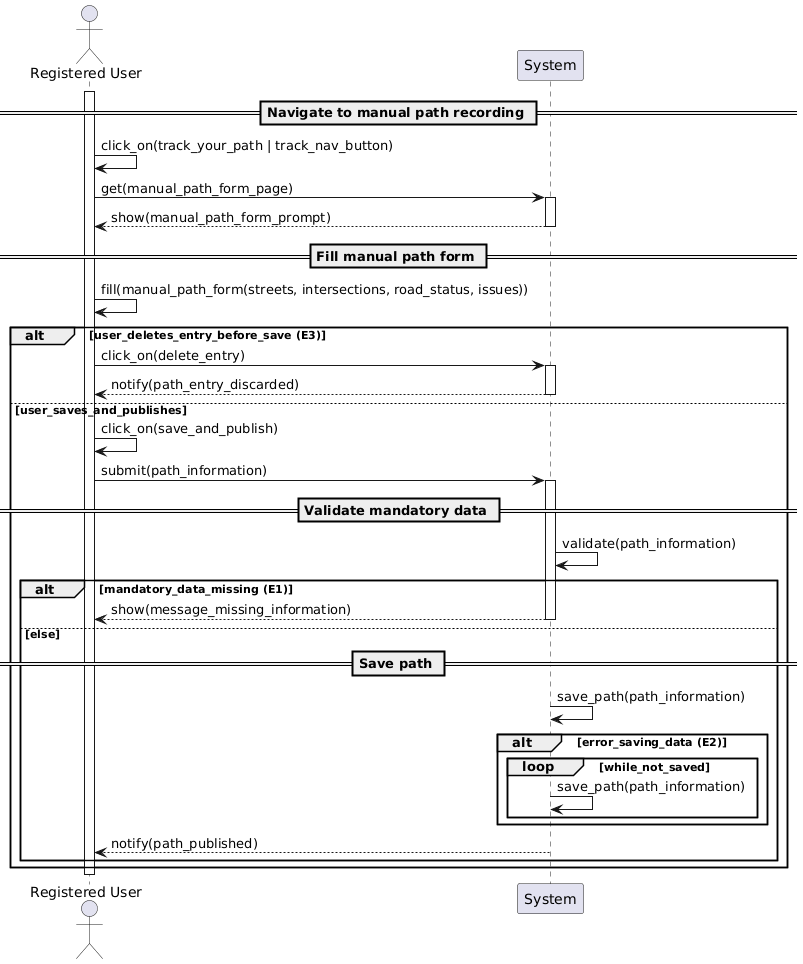

The diagram above was rendered by PlantUML. Its source (embedded in the PNG):
@startuml
actor "Registered User" as User
participant "System" as Sys

activate User


== Navigate to manual path recording ==
User -> User: click_on(track_your_path | track_nav_button)

User -> Sys: get(manual_path_form_page)
activate Sys
Sys --> User: show(manual_path_form_prompt)
deactivate Sys

== Fill manual path form ==
User -> User: fill(manual_path_form(streets, intersections, road_status, issues))

alt user_deletes_entry_before_save (E3)  
    User -> Sys: click_on(delete_entry)
    activate Sys
    Sys --> User: notify(path_entry_discarded)
    deactivate Sys
else user_saves_and_publishes
    User -> User: click_on(save_and_publish)

    User -> Sys: submit(path_information)
    activate Sys

    == Validate mandatory data ==
    Sys -> Sys: validate(path_information)
    alt mandatory_data_missing (E1)
        Sys --> User: show(message_missing_information)
        deactivate Sys
    else else
        == Save path ==
        Sys -> Sys: save_path(path_information)
        alt error_saving_data (E2)
            loop while_not_saved
               Sys -> Sys: save_path(path_information)
            end
        end
        Sys --> User: notify(path_published)
        deactivate Sys
    end
end

deactivate User
@enduml